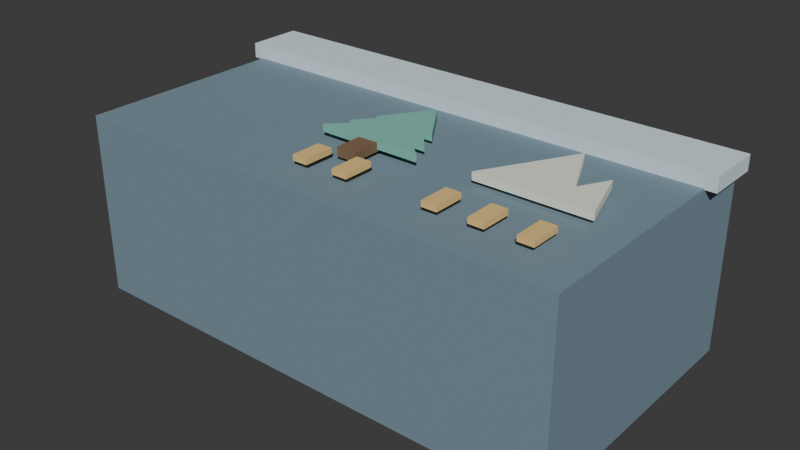 # Source: clue_right.blend  (saved by Blender 5.2.44; exported with 4.5.12 LTS)
import bpy
from mathutils import Matrix  # noqa: F401  (used for matrix-valued properties, if any)

bpy.ops.wm.read_factory_settings(use_empty=True)
scene = bpy.context.scene
scene.name = 'Scene'

# ---- collections
col_collection = bpy.data.collections.new('Collection'); scene.collection.children.link(col_collection)

# ---- materials (node trees are filled in below, after node groups)
mat_stone = bpy.data.materials.new('stone')
mat_stone.diffuse_color = (0.19, 0.28, 0.34, 1.0)
mat_snow = bpy.data.materials.new('snow')
mat_snow.diffuse_color = (0.72, 0.84, 0.91, 1.0)
mat_jade = bpy.data.materials.new('jade')
mat_jade.diffuse_color = (0.21, 0.54, 0.44, 1.0)
mat_wood = bpy.data.materials.new('wood')
mat_wood.diffuse_color = (0.22, 0.135, 0.075, 1.0)
mat_ochre = bpy.data.materials.new('ochre')
mat_ochre.diffuse_color = (0.85, 0.58, 0.22, 1.0)
mat_ivory = bpy.data.materials.new('ivory')
mat_ivory.diffuse_color = (0.87, 0.89, 0.76, 1.0)

# ---- material node trees
mat_stone.use_nodes = True; mat_stone.node_tree.nodes.clear()
_N = mat_stone.node_tree.nodes; _L = mat_stone.node_tree.links
n0 = _N.new('ShaderNodeBsdfPrincipled'); n0.name = '原理化 BSDF'; n0.location = (0, 0)
n0.inputs[0].default_value = (0.19, 0.28, 0.34, 1.0)
n0.inputs[2].default_value = 0.86
n0.inputs[10].default_value = 0.005
n1 = _N.new('ShaderNodeOutputMaterial'); n1.name = '材质输出'; n1.location = (0, 0)
_L.new(n0.outputs[0], n1.inputs[0])
n1.is_active_output = True
mat_snow.use_nodes = True; mat_snow.node_tree.nodes.clear()
_N = mat_snow.node_tree.nodes; _L = mat_snow.node_tree.links
n0 = _N.new('ShaderNodeBsdfPrincipled'); n0.name = '原理化 BSDF'; n0.location = (0, 0)
n0.inputs[0].default_value = (0.72, 0.84, 0.91, 1.0)
n0.inputs[2].default_value = 0.86
n0.inputs[10].default_value = 0.005
n1 = _N.new('ShaderNodeOutputMaterial'); n1.name = '材质输出'; n1.location = (0, 0)
_L.new(n0.outputs[0], n1.inputs[0])
n1.is_active_output = True
mat_jade.use_nodes = True; mat_jade.node_tree.nodes.clear()
_N = mat_jade.node_tree.nodes; _L = mat_jade.node_tree.links
n0 = _N.new('ShaderNodeBsdfPrincipled'); n0.name = '原理化 BSDF'; n0.location = (0, 0)
n0.inputs[0].default_value = (0.21, 0.54, 0.44, 1.0)
n0.inputs[2].default_value = 0.86
n0.inputs[10].default_value = 0.005
n1 = _N.new('ShaderNodeOutputMaterial'); n1.name = '材质输出'; n1.location = (0, 0)
_L.new(n0.outputs[0], n1.inputs[0])
n1.is_active_output = True
mat_wood.use_nodes = True; mat_wood.node_tree.nodes.clear()
_N = mat_wood.node_tree.nodes; _L = mat_wood.node_tree.links
n0 = _N.new('ShaderNodeBsdfPrincipled'); n0.name = '原理化 BSDF'; n0.location = (0, 0)
n0.inputs[0].default_value = (0.22, 0.135, 0.075, 1.0)
n0.inputs[2].default_value = 0.86
n0.inputs[10].default_value = 0.005
n1 = _N.new('ShaderNodeOutputMaterial'); n1.name = '材质输出'; n1.location = (0, 0)
_L.new(n0.outputs[0], n1.inputs[0])
n1.is_active_output = True
mat_ochre.use_nodes = True; mat_ochre.node_tree.nodes.clear()
_N = mat_ochre.node_tree.nodes; _L = mat_ochre.node_tree.links
n0 = _N.new('ShaderNodeBsdfPrincipled'); n0.name = '原理化 BSDF'; n0.location = (0, 0)
n0.inputs[0].default_value = (0.85, 0.58, 0.22, 1.0)
n0.inputs[2].default_value = 0.86
n0.inputs[10].default_value = 0.005
n1 = _N.new('ShaderNodeOutputMaterial'); n1.name = '材质输出'; n1.location = (0, 0)
_L.new(n0.outputs[0], n1.inputs[0])
n1.is_active_output = True
mat_ivory.use_nodes = True; mat_ivory.node_tree.nodes.clear()
_N = mat_ivory.node_tree.nodes; _L = mat_ivory.node_tree.links
n0 = _N.new('ShaderNodeBsdfPrincipled'); n0.name = '原理化 BSDF'; n0.location = (0, 0)
n0.inputs[0].default_value = (0.87, 0.89, 0.76, 1.0)
n0.inputs[2].default_value = 0.86
n0.inputs[10].default_value = 0.005
n1 = _N.new('ShaderNodeOutputMaterial'); n1.name = '材质输出'; n1.location = (0, 0)
_L.new(n0.outputs[0], n1.inputs[0])
n1.is_active_output = True

# ---- world
world_world = bpy.data.worlds.new('World'); scene.world = world_world
world_world.use_nodes = True; world_world.node_tree.nodes.clear()
_N = world_world.node_tree.nodes; _L = world_world.node_tree.links
n0 = _N.new('ShaderNodeOutputWorld'); n0.name = 'World Output'; n0.location = (200, 100)
n1 = _N.new('ShaderNodeBackground'); n1.name = 'Background'; n1.location = (-200, 100)
n1.inputs[0].default_value = (0.05088, 0.05088, 0.05088, 1.0)
_L.new(n1.outputs[0], n0.inputs[0])
n0.is_active_output = True
world_world.color = (0.05088, 0.05088, 0.05088)
world_world.sun_shadow_jitter_overblur = 0.0

# ---- meshes
me_005 = bpy.data.meshes.new('立方体.005')
me_005.from_pydata([(-1.15, -0.625, -0.42), (-1.15, -0.625, 0.42), (-1.15, 0.625, -0.42), (-1.15, 0.625, 0.42), (1.15, -0.625, -0.42), (1.15, -0.625, 0.42), (1.15, 0.625, -0.42), (1.15, 0.625, 0.42)], [], [(0, 1, 3, 2), (2, 3, 7, 6), (6, 7, 5, 4), (4, 5, 1, 0), (2, 6, 4, 0), (7, 3, 1, 5)])
_uv = me_005.uv_layers.new(name='UV贴图')
_uv.uv.foreach_set('vector', [0.375, 0.0, 0.625, 0.0, 0.625, 0.25, 0.375, 0.25, 0.375, 0.25, 0.625, 0.25, 0.625, 0.5, 0.375, 0.5, 0.375, 0.5, 0.625, 0.5, 0.625, 0.75, 0.375, 0.75, 0.375, 0.75, 0.625, 0.75, 0.625, 1.0, 0.375, 1.0, 0.125, 0.5, 0.375, 0.5, 0.375, 0.75, 0.125, 0.75, 0.625, 0.5, 0.875, 0.5, 0.875, 0.75, 0.625, 0.75])
me_005.materials.append(mat_stone)
me_005.update()
me_006 = bpy.data.meshes.new('立方体.006')
me_006.from_pydata([(-1.2, -0.13, -0.035), (-1.2, -0.13, 0.035), (-1.2, 0.13, -0.035), (-1.2, 0.13, 0.035), (1.2, -0.13, -0.035), (1.2, -0.13, 0.035), (1.2, 0.13, -0.035), (1.2, 0.13, 0.035)], [], [(0, 1, 3, 2), (2, 3, 7, 6), (6, 7, 5, 4), (4, 5, 1, 0), (2, 6, 4, 0), (7, 3, 1, 5)])
_uv = me_006.uv_layers.new(name='UV贴图')
_uv.uv.foreach_set('vector', [0.375, 0.0, 0.625, 0.0, 0.625, 0.25, 0.375, 0.25, 0.375, 0.25, 0.625, 0.25, 0.625, 0.5, 0.375, 0.5, 0.375, 0.5, 0.625, 0.5, 0.625, 0.75, 0.375, 0.75, 0.375, 0.75, 0.625, 0.75, 0.625, 1.0, 0.375, 1.0, 0.125, 0.5, 0.375, 0.5, 0.375, 0.75, 0.125, 0.75, 0.625, 0.5, 0.875, 0.5, 0.875, 0.75, 0.625, 0.75])
me_006.materials.append(mat_snow)
me_006.update()
me_clue_1_pine_0 = bpy.data.meshes.new('Clue_1_Pine_0')
me_clue_1_pine_0.from_pydata([(0.0, 0.24, 0.86), (0.144, 0.024, 0.86), (-0.144, 0.024, 0.86), (0.0, 0.24, 0.895), (0.144, 0.024, 0.895), (-0.144, 0.024, 0.895)], [], [(2, 1, 0), (3, 4, 5), (0, 1, 4, 3), (1, 2, 5, 4), (2, 0, 3, 5)])
me_clue_1_pine_0.materials.append(mat_jade)
me_clue_1_pine_0.update()
me_clue_1_pine_1 = bpy.data.meshes.new('Clue_1_Pine_1')
me_clue_1_pine_1.from_pydata([(0.0, 0.132, 0.865), (0.192, -0.084, 0.865), (-0.192, -0.084, 0.865), (0.0, 0.132, 0.9), (0.192, -0.084, 0.9), (-0.192, -0.084, 0.9)], [], [(2, 1, 0), (3, 4, 5), (0, 1, 4, 3), (1, 2, 5, 4), (2, 0, 3, 5)])
me_clue_1_pine_1.materials.append(mat_jade)
me_clue_1_pine_1.update()
me_clue_1_pine_2 = bpy.data.meshes.new('Clue_1_Pine_2')
me_clue_1_pine_2.from_pydata([(0.0, 0.024, 0.87), (0.24, -0.192, 0.87), (-0.24, -0.192, 0.87), (0.0, 0.024, 0.905), (0.24, -0.192, 0.905), (-0.24, -0.192, 0.905)], [], [(2, 1, 0), (3, 4, 5), (0, 1, 4, 3), (1, 2, 5, 4), (2, 0, 3, 5)])
me_clue_1_pine_2.materials.append(mat_jade)
me_clue_1_pine_2.update()
me_007 = bpy.data.meshes.new('立方体.007')
me_007.from_pydata([(-0.045, -0.13, -0.02), (-0.045, -0.13, 0.02), (-0.045, 0.13, -0.02), (-0.045, 0.13, 0.02), (0.045, -0.13, -0.02), (0.045, -0.13, 0.02), (0.045, 0.13, -0.02), (0.045, 0.13, 0.02)], [], [(0, 1, 3, 2), (2, 3, 7, 6), (6, 7, 5, 4), (4, 5, 1, 0), (2, 6, 4, 0), (7, 3, 1, 5)])
_uv = me_007.uv_layers.new(name='UV贴图')
_uv.uv.foreach_set('vector', [0.375, 0.0, 0.625, 0.0, 0.625, 0.25, 0.375, 0.25, 0.375, 0.25, 0.625, 0.25, 0.625, 0.5, 0.375, 0.5, 0.375, 0.5, 0.625, 0.5, 0.625, 0.75, 0.375, 0.75, 0.375, 0.75, 0.625, 0.75, 0.625, 1.0, 0.375, 1.0, 0.125, 0.5, 0.375, 0.5, 0.375, 0.75, 0.125, 0.75, 0.625, 0.5, 0.875, 0.5, 0.875, 0.75, 0.625, 0.75])
me_007.materials.append(mat_wood)
me_007.update()
me_008 = bpy.data.meshes.new('立方体.008')
me_008.from_pydata([(-0.035, -0.07, -0.0125), (-0.035, -0.07, 0.0125), (-0.035, 0.07, -0.0125), (-0.035, 0.07, 0.0125), (0.035, -0.07, -0.0125), (0.035, -0.07, 0.0125), (0.035, 0.07, -0.0125), (0.035, 0.07, 0.0125)], [], [(0, 1, 3, 2), (2, 3, 7, 6), (6, 7, 5, 4), (4, 5, 1, 0), (2, 6, 4, 0), (7, 3, 1, 5)])
_uv = me_008.uv_layers.new(name='UV贴图')
_uv.uv.foreach_set('vector', [0.375, 0.0, 0.625, 0.0, 0.625, 0.25, 0.375, 0.25, 0.375, 0.25, 0.625, 0.25, 0.625, 0.5, 0.375, 0.5, 0.375, 0.5, 0.625, 0.5, 0.625, 0.75, 0.375, 0.75, 0.375, 0.75, 0.625, 0.75, 0.625, 1.0, 0.375, 1.0, 0.125, 0.5, 0.375, 0.5, 0.375, 0.75, 0.125, 0.75, 0.625, 0.5, 0.875, 0.5, 0.875, 0.75, 0.625, 0.75])
me_008.materials.append(mat_ochre)
me_008.update()
me_009 = bpy.data.meshes.new('立方体.009')
me_009.from_pydata([(-0.035, -0.07, -0.0125), (-0.035, -0.07, 0.0125), (-0.035, 0.07, -0.0125), (-0.035, 0.07, 0.0125), (0.035, -0.07, -0.0125), (0.035, -0.07, 0.0125), (0.035, 0.07, -0.0125), (0.035, 0.07, 0.0125)], [], [(0, 1, 3, 2), (2, 3, 7, 6), (6, 7, 5, 4), (4, 5, 1, 0), (2, 6, 4, 0), (7, 3, 1, 5)])
_uv = me_009.uv_layers.new(name='UV贴图')
_uv.uv.foreach_set('vector', [0.375, 0.0, 0.625, 0.0, 0.625, 0.25, 0.375, 0.25, 0.375, 0.25, 0.625, 0.25, 0.625, 0.5, 0.375, 0.5, 0.375, 0.5, 0.625, 0.5, 0.625, 0.75, 0.375, 0.75, 0.375, 0.75, 0.625, 0.75, 0.625, 1.0, 0.375, 1.0, 0.125, 0.5, 0.375, 0.5, 0.375, 0.75, 0.125, 0.75, 0.625, 0.5, 0.875, 0.5, 0.875, 0.75, 0.625, 0.75])
me_009.materials.append(mat_ochre)
me_009.update()
me_clue_2_mountain = bpy.data.meshes.new('Clue_2_Mountain')
me_clue_2_mountain.from_pydata([(0.48, -0.168, 0.86), (0.708, 0.24, 0.86), (0.84, -0.036, 0.86), (0.912, 0.096, 0.86), (0.996, -0.168, 0.86), (0.48, -0.168, 0.895), (0.708, 0.24, 0.895), (0.84, -0.036, 0.895), (0.912, 0.096, 0.895), (0.996, -0.168, 0.895)], [], [(4, 3, 2, 1, 0), (5, 6, 7, 8, 9), (0, 1, 6, 5), (1, 2, 7, 6), (2, 3, 8, 7), (3, 4, 9, 8), (4, 0, 5, 9)])
me_clue_2_mountain.materials.append(mat_ivory)
me_clue_2_mountain.update()
me_010 = bpy.data.meshes.new('立方体.010')
me_010.from_pydata([(-0.035, -0.07, -0.0125), (-0.035, -0.07, 0.0125), (-0.035, 0.07, -0.0125), (-0.035, 0.07, 0.0125), (0.035, -0.07, -0.0125), (0.035, -0.07, 0.0125), (0.035, 0.07, -0.0125), (0.035, 0.07, 0.0125)], [], [(0, 1, 3, 2), (2, 3, 7, 6), (6, 7, 5, 4), (4, 5, 1, 0), (2, 6, 4, 0), (7, 3, 1, 5)])
_uv = me_010.uv_layers.new(name='UV贴图')
_uv.uv.foreach_set('vector', [0.375, 0.0, 0.625, 0.0, 0.625, 0.25, 0.375, 0.25, 0.375, 0.25, 0.625, 0.25, 0.625, 0.5, 0.375, 0.5, 0.375, 0.5, 0.625, 0.5, 0.625, 0.75, 0.375, 0.75, 0.375, 0.75, 0.625, 0.75, 0.625, 1.0, 0.375, 1.0, 0.125, 0.5, 0.375, 0.5, 0.375, 0.75, 0.125, 0.75, 0.625, 0.5, 0.875, 0.5, 0.875, 0.75, 0.625, 0.75])
me_010.materials.append(mat_ochre)
me_010.update()
me_011 = bpy.data.meshes.new('立方体.011')
me_011.from_pydata([(-0.035, -0.07, -0.0125), (-0.035, -0.07, 0.0125), (-0.035, 0.07, -0.0125), (-0.035, 0.07, 0.0125), (0.035, -0.07, -0.0125), (0.035, -0.07, 0.0125), (0.035, 0.07, -0.0125), (0.035, 0.07, 0.0125)], [], [(0, 1, 3, 2), (2, 3, 7, 6), (6, 7, 5, 4), (4, 5, 1, 0), (2, 6, 4, 0), (7, 3, 1, 5)])
_uv = me_011.uv_layers.new(name='UV贴图')
_uv.uv.foreach_set('vector', [0.375, 0.0, 0.625, 0.0, 0.625, 0.25, 0.375, 0.25, 0.375, 0.25, 0.625, 0.25, 0.625, 0.5, 0.375, 0.5, 0.375, 0.5, 0.625, 0.5, 0.625, 0.75, 0.375, 0.75, 0.375, 0.75, 0.625, 0.75, 0.625, 1.0, 0.375, 1.0, 0.125, 0.5, 0.375, 0.5, 0.375, 0.75, 0.125, 0.75, 0.625, 0.5, 0.875, 0.5, 0.875, 0.75, 0.625, 0.75])
me_011.materials.append(mat_ochre)
me_011.update()
me_012 = bpy.data.meshes.new('立方体.012')
me_012.from_pydata([(-0.035, -0.07, -0.0125), (-0.035, -0.07, 0.0125), (-0.035, 0.07, -0.0125), (-0.035, 0.07, 0.0125), (0.035, -0.07, -0.0125), (0.035, -0.07, 0.0125), (0.035, 0.07, -0.0125), (0.035, 0.07, 0.0125)], [], [(0, 1, 3, 2), (2, 3, 7, 6), (6, 7, 5, 4), (4, 5, 1, 0), (2, 6, 4, 0), (7, 3, 1, 5)])
_uv = me_012.uv_layers.new(name='UV贴图')
_uv.uv.foreach_set('vector', [0.375, 0.0, 0.625, 0.0, 0.625, 0.25, 0.375, 0.25, 0.375, 0.25, 0.625, 0.25, 0.625, 0.5, 0.375, 0.5, 0.375, 0.5, 0.625, 0.5, 0.625, 0.75, 0.375, 0.75, 0.375, 0.75, 0.625, 0.75, 0.625, 1.0, 0.375, 1.0, 0.125, 0.5, 0.375, 0.5, 0.375, 0.75, 0.125, 0.75, 0.625, 0.5, 0.875, 0.5, 0.875, 0.75, 0.625, 0.75])
me_012.materials.append(mat_ochre)
me_012.update()
me_013 = bpy.data.meshes.new('立方体.013')
me_013.from_pydata([(-1.15, -0.625, -0.42), (-1.15, -0.625, 0.42), (-1.15, 0.625, -0.42), (-1.15, 0.625, 0.42), (1.15, -0.625, -0.42), (1.15, -0.625, 0.42), (1.15, 0.625, -0.42), (1.15, 0.625, 0.42)], [], [(0, 1, 3, 2), (2, 3, 7, 6), (6, 7, 5, 4), (4, 5, 1, 0), (2, 6, 4, 0), (7, 3, 1, 5)])
_uv = me_013.uv_layers.new(name='UV贴图')
_uv.uv.foreach_set('vector', [0.375, 0.0, 0.625, 0.0, 0.625, 0.25, 0.375, 0.25, 0.375, 0.25, 0.625, 0.25, 0.625, 0.5, 0.375, 0.5, 0.375, 0.5, 0.625, 0.5, 0.625, 0.75, 0.375, 0.75, 0.375, 0.75, 0.625, 0.75, 0.625, 1.0, 0.375, 1.0, 0.125, 0.5, 0.375, 0.5, 0.375, 0.75, 0.125, 0.75, 0.625, 0.5, 0.875, 0.5, 0.875, 0.75, 0.625, 0.75])
me_013.materials.append(mat_stone)
me_013.update()

# ---- objects
ob_carvedstone = bpy.data.objects.new('CarvedStone', me_005)
ob_snowedge = bpy.data.objects.new('SnowEdge', me_006)
ob_clue_1_pine_0 = bpy.data.objects.new('Clue_1_Pine_0', me_clue_1_pine_0)
ob_clue_1_pine_1 = bpy.data.objects.new('Clue_1_Pine_1', me_clue_1_pine_1)
ob_clue_1_pine_2 = bpy.data.objects.new('Clue_1_Pine_2', me_clue_1_pine_2)
ob_clue_1_trunk = bpy.data.objects.new('Clue_1_Trunk', me_007)
ob_order_1_0 = bpy.data.objects.new('Order_1_0', me_008)
ob_order_1_1 = bpy.data.objects.new('Order_1_1', me_009)
ob_clue_2_mountain = bpy.data.objects.new('Clue_2_Mountain', me_clue_2_mountain)
ob_order_2_0 = bpy.data.objects.new('Order_2_0', me_010)
ob_order_2_1 = bpy.data.objects.new('Order_2_1', me_011)
ob_order_2_2 = bpy.data.objects.new('Order_2_2', me_012)
ob_collision_000_carvedstone = bpy.data.objects.new('Collision_000_CarvedStone', me_013)

# ---- transforms, parenting, visibility, modifiers, constraints
ob_carvedstone.location = (0.0, 0.0, 0.42)
ob_snowedge.location = (0.0, 0.48, 0.87)
ob_clue_1_pine_0.location = (0.0, 0.0, 0.0)
ob_clue_1_pine_1.location = (0.0, 0.0, 0.0)
ob_clue_1_pine_2.location = (0.0, 0.0, 0.0)
ob_clue_1_trunk.location = (0.0, -0.192, 0.88)
ob_order_1_0.location = (-0.1, -0.4, 0.88)
ob_order_1_1.location = (0.1, -0.4, 0.88)
ob_clue_2_mountain.location = (0.0, 0.0, 0.0)
ob_order_2_0.location = (0.52, -0.4, 0.88)
ob_order_2_1.location = (0.72, -0.4, 0.88)
ob_order_2_2.location = (0.92, -0.4, 0.88)
ob_collision_000_carvedstone.location = (0.0, 0.0, 0.42)
ob_collision_000_carvedstone.hide_render = True
ob_collision_000_carvedstone.display_type = 'WIRE'

# ---- collection membership
col_collection.objects.link(ob_carvedstone)
col_collection.objects.link(ob_snowedge)
col_collection.objects.link(ob_clue_1_pine_0)
col_collection.objects.link(ob_clue_1_pine_1)
col_collection.objects.link(ob_clue_1_pine_2)
col_collection.objects.link(ob_clue_1_trunk)
col_collection.objects.link(ob_order_1_0)
col_collection.objects.link(ob_order_1_1)
col_collection.objects.link(ob_clue_2_mountain)
col_collection.objects.link(ob_order_2_0)
col_collection.objects.link(ob_order_2_1)
col_collection.objects.link(ob_order_2_2)
col_collection.objects.link(ob_collision_000_carvedstone)

# ---- scene / render settings (as saved in the file)
scene.frame_start = 1; scene.frame_end = 250; scene.frame_set(1)
scene.render.engine = 'BLENDER_EEVEE_NEXT'
scene.render.bake_bias = 0.0
scene.render.bake_samples = 0
scene.render.compositor_device = 'GPU'
scene.eevee.use_volume_custom_range = False
scene.eevee.fast_gi_thickness_near = 0.1
scene.eevee.fast_gi_thickness_far = 0.0
scene.eevee.ray_tracing_options.screen_trace_thickness = 0.1
bpy.context.view_layer.update()

# ---- added for rendering (the .blend has no active camera and no usable light): camera, sun
cam_auto = bpy.data.cameras.new('AutoCamera')
cam_auto.lens = 50.0
cam_auto.sensor_width = 36.0
cam_auto.clip_end = 1000.0
ob_auto_camera = bpy.data.objects.new('AutoCamera', cam_auto)
scene.collection.objects.link(ob_auto_camera)
ob_auto_camera.location = (2.63998, -3.16797, 2.56448)
ob_auto_camera.rotation_euler = (1.09748, -7.21219e-08, 0.694738)
scene.camera = ob_auto_camera
light_auto_sun = bpy.data.lights.new('AutoSun', 'SUN')
light_auto_sun.energy = 3.0
light_auto_sun.angle = 0.0523599
ob_auto_sun = bpy.data.objects.new('AutoSun', light_auto_sun)
scene.collection.objects.link(ob_auto_sun)
ob_auto_sun.rotation_euler = (0.872665, 0.174533, 0.523599)
bpy.context.view_layer.update()
